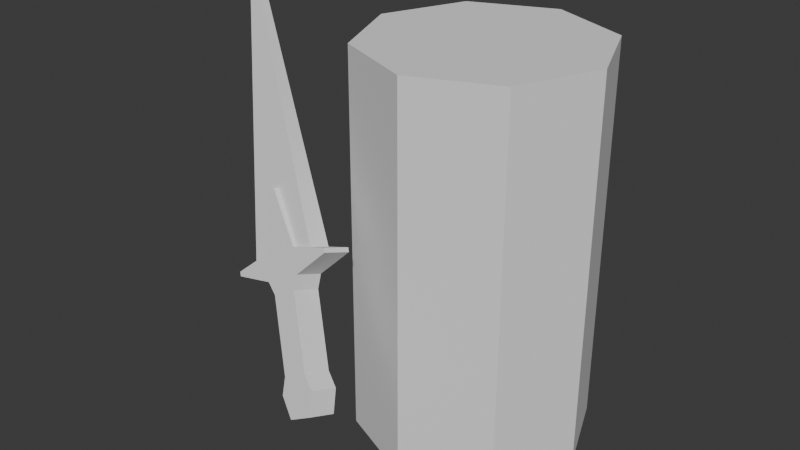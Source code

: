 # Source: goblin.blend  (saved by Blender 4.0.36; exported with 4.5.12 LTS)
import bpy
from mathutils import Matrix  # noqa: F401  (used for matrix-valued properties, if any)

bpy.ops.wm.read_factory_settings(use_empty=True)
scene = bpy.context.scene
scene.name = 'Scene'

# ---- collections
col_collection = bpy.data.collections.new('Collection'); scene.collection.children.link(col_collection)

# ---- world
world_world = bpy.data.worlds.new('World'); scene.world = world_world
world_world.use_nodes = True; world_world.node_tree.nodes.clear()
_N = world_world.node_tree.nodes; _L = world_world.node_tree.links
n0 = _N.new('ShaderNodeOutputWorld'); n0.name = 'World Output'; n0.location = (300, 300)
n1 = _N.new('ShaderNodeBackground'); n1.name = 'Background'; n1.location = (10, 300)
n1.inputs[0].default_value = (0.05088, 0.05088, 0.05088, 1.0)
_L.new(n1.outputs[0], n0.inputs[0])
n0.is_active_output = True
world_world.color = (0.05088, 0.05088, 0.05088)
world_world.use_sun_shadow = False
world_world.sun_shadow_jitter_overblur = 0.0

# ---- meshes
me_x = bpy.data.meshes.new('Окружность')
me_x.from_pydata([(5.575e-17, -1.311e-08, -0.3), (-0.2121, -9.273e-09, -0.2121), (-0.3, -3.016e-17, -5.575e-17), (-0.2121, 9.273e-09, 0.2121), (-5.575e-17, 1.311e-08, 0.3), (0.2121, 9.273e-09, 0.2121), (0.3, 3.016e-17, 5.575e-17), (0.2121, -9.273e-09, -0.2121), (0.0, 0.0, 0.0), (-4.478e-17, 1.0, -0.3), (-0.2121, 1.0, -0.2121), (-0.3, 1.0, -4.371e-08), (-0.2121, 1.0, 0.2121), (-1.563e-16, 1.0, 0.3), (0.2121, 1.0, 0.2121), (0.3, 1.0, -4.371e-08), (0.2121, 1.0, -0.2121), (-1.005e-16, 1.0, -4.371e-08), (-0.2158, 0.4718, 0.4051), (-0.205, 0.4493, 0.3386), (-0.08352, 0.2404, 0.5049), (-0.2167, 0.5065, 0.3932), (-0.07272, 0.2179, 0.4383), (-0.2059, 0.484, 0.3267), (-0.247, 0.5583, 0.3708), (-0.2362, 0.5358, 0.3042), (-0.09379, 0.2958, 0.4845), (-0.08299, 0.2732, 0.4179), (-0.3528, 0.6544, 0.3211), (-0.342, 0.6319, 0.2545), (-0.1274, 0.3203, 0.4707), (-0.1166, 0.2978, 0.4042), (-0.1409, 0.5832, 0.3796), (-0.1301, 0.5607, 0.313), (-0.1461, 0.5921, 0.3757), (-0.1353, 0.5696, 0.3092), (-0.1885, 0.5584, 0.3714), (-0.5968, 1.074, 0.1122), (-0.1802, 0.5411, 0.3203), (-0.5938, 1.068, 0.09362), (-0.2765, 0.4372, 0.407), (-0.2657, 0.4147, 0.3404), (-0.1401, 0.2081, 0.5066), (-0.3064, 0.4554, 0.396), (-0.1293, 0.1856, 0.44), (-0.2956, 0.4329, 0.3294), (-0.3367, 0.5072, 0.3735), (-0.3259, 0.4847, 0.307), (-0.1835, 0.2446, 0.4872), (-0.1727, 0.2221, 0.4207), (-0.3678, 0.6458, 0.3216), (-0.357, 0.6233, 0.255), (-0.1881, 0.2857, 0.4726), (-0.1773, 0.2632, 0.406), (-0.4115, 0.4289, 0.3879), (-0.4007, 0.4064, 0.3213), (-0.4167, 0.4378, 0.384), (-0.4059, 0.4153, 0.3175), (-0.3664, 0.457, 0.3769), (-0.6141, 1.064, 0.1128), (-0.3581, 0.4397, 0.3258), (-0.6111, 1.058, 0.09415)], [], [(1, 0, 7, 8), (8, 7, 6, 5), (2, 1, 8, 3), (3, 8, 5, 4), (10, 17, 16, 9), (17, 14, 15, 16), (11, 12, 17, 10), (12, 13, 14, 17), (3, 4, 13, 12), (1, 2, 11, 10), (6, 7, 16, 15), (4, 5, 14, 13), (2, 3, 12, 11), (0, 1, 10, 9), (7, 0, 9, 16), (5, 6, 15, 14), (47, 51, 29, 25), (19, 23, 21, 18), (42, 20, 26, 48), (21, 23, 33, 32), (61, 59, 37, 39), (22, 27, 26, 20), (20, 42, 44, 22), (27, 49, 53, 31), (27, 31, 30, 26), (51, 50, 28, 29), (19, 41, 45, 23), (24, 25, 29, 28), (31, 53, 41, 19), (31, 19, 18, 30), (32, 33, 35, 34), (24, 21, 32, 34), (23, 25, 35, 33), (25, 24, 34, 35), (28, 50, 46, 24), (22, 44, 49, 27), (45, 47, 25, 23), (24, 46, 43, 21), (48, 26, 30, 52), (52, 30, 18, 40), (38, 39, 37, 36), (58, 36, 37, 59), (36, 58, 60, 38), (38, 60, 61, 39), (41, 40, 43, 45), (43, 54, 55, 45), (44, 42, 48, 49), (49, 48, 52, 53), (46, 50, 51, 47), (53, 52, 40, 41), (54, 56, 57, 55), (46, 56, 54, 43), (45, 55, 57, 47), (47, 57, 56, 46), (60, 58, 59, 61), (40, 18, 21, 43)])
_uv = me_x.uv_layers.new(name='UVКарта')
_uv.uv.foreach_set('vector', [0.0, 0.0, 0.0, 0.0, 0.0, 0.0, 0.0, 0.0, 0.0, 0.0, 0.0, 0.0, 0.0, 0.0, 0.0, 0.0, 0.0, 0.0, 0.0, 0.0, 0.0, 0.0, 0.0, 0.0, 0.0, 0.0, 0.0, 0.0, 0.0, 0.0, 0.0, 0.0, 0.0, 0.0, 0.0, 0.0, 0.0, 0.0, 0.0, 0.0, 0.0, 0.0, 0.0, 0.0, 0.0, 0.0, 0.0, 0.0, 0.0, 0.0, 0.0, 0.0, 0.0, 0.0, 0.0, 0.0, 0.0, 0.0, 0.0, 0.0, 0.0, 0.0, 0.0, 0.0, 0.0, 0.0, 0.0, 0.0, 0.0, 0.0, 0.0, 0.0, 0.0, 0.0, 0.0, 0.0, 0.0, 0.0, 0.0, 0.0, 0.0, 0.0, 0.0, 0.0, 0.0, 0.0, 0.0, 0.0, 0.0, 0.0, 0.0, 0.0, 0.0, 0.0, 0.0, 0.0, 0.0, 0.0, 0.0, 0.0, 0.0, 0.0, 0.0, 0.0, 0.0, 0.0, 0.0, 0.0, 0.0, 0.0, 0.0, 0.0, 0.0, 0.0, 0.0, 0.0, 0.0, 0.0, 0.0, 0.0, 0.0, 0.0, 0.0, 0.0, 0.0, 0.0, 0.0, 0.0, 0.625, 0.5, 0.625, 0.5, 0.625, 0.5, 0.625, 0.5, 0.6, 0.5, 0.625, 0.5, 0.625, 0.75, 0.6, 0.75, 0.375, 0.75, 0.375, 0.75, 0.4184, 0.75, 0.4184, 0.75, 0.625, 0.75, 0.625, 0.5, 0.625, 0.5, 0.625, 0.75, 0.625, 0.5, 0.625, 0.75, 0.625, 0.75, 0.625, 0.5, 0.375, 0.5, 0.4184, 0.5, 0.4184, 0.75, 0.375, 0.75, 0.375, 0.75, 0.375, 0.75, 0.375, 0.5, 0.375, 0.5, 0.4184, 0.5, 0.4184, 0.5, 0.4494, 0.5, 0.4494, 0.5, 0.4184, 0.5, 0.4494, 0.5, 0.4494, 0.75, 0.4184, 0.75, 0.625, 0.5, 0.625, 0.75, 0.625, 0.75, 0.625, 0.5, 0.6, 0.5, 0.6, 0.5, 0.625, 0.5, 0.625, 0.5, 0.625, 0.75, 0.625, 0.5, 0.625, 0.5, 0.625, 0.75, 0.4494, 0.5, 0.4494, 0.5, 0.6, 0.5, 0.6, 0.5, 0.4494, 0.5, 0.6, 0.5, 0.6, 0.75, 0.4494, 0.75, 0.625, 0.75, 0.625, 0.5, 0.625, 0.5, 0.625, 0.75, 0.625, 0.75, 0.625, 0.75, 0.625, 0.75, 0.625, 0.75, 0.625, 0.5, 0.625, 0.5, 0.625, 0.5, 0.625, 0.5, 0.625, 0.5, 0.625, 0.75, 0.625, 0.75, 0.625, 0.5, 0.625, 0.75, 0.625, 0.75, 0.625, 0.75, 0.625, 0.75, 0.375, 0.5, 0.375, 0.5, 0.4184, 0.5, 0.4184, 0.5, 0.625, 0.5, 0.625, 0.5, 0.625, 0.5, 0.625, 0.5, 0.625, 0.75, 0.625, 0.75, 0.625, 0.75, 0.625, 0.75, 0.4184, 0.75, 0.4184, 0.75, 0.4494, 0.75, 0.4494, 0.75, 0.4494, 0.75, 0.4494, 0.75, 0.6, 0.75, 0.6, 0.75, 0.375, 0.5, 0.625, 0.5, 0.625, 0.75, 0.375, 0.75, 0.375, 0.75, 0.375, 0.75, 0.625, 0.75, 0.625, 0.75, 0.375, 0.75, 0.375, 0.75, 0.375, 0.5, 0.375, 0.5, 0.375, 0.5, 0.375, 0.5, 0.625, 0.5, 0.625, 0.5, 0.6, 0.5, 0.6, 0.75, 0.625, 0.75, 0.625, 0.5, 0.625, 0.75, 0.625, 0.75, 0.625, 0.5, 0.625, 0.5, 0.375, 0.5, 0.375, 0.75, 0.4184, 0.75, 0.4184, 0.5, 0.4184, 0.5, 0.4184, 0.75, 0.4494, 0.75, 0.4494, 0.5, 0.625, 0.75, 0.625, 0.75, 0.625, 0.5, 0.625, 0.5, 0.4494, 0.5, 0.4494, 0.75, 0.6, 0.75, 0.6, 0.5, 0.625, 0.75, 0.625, 0.75, 0.625, 0.5, 0.625, 0.5, 0.625, 0.75, 0.625, 0.75, 0.625, 0.75, 0.625, 0.75, 0.625, 0.5, 0.625, 0.5, 0.625, 0.5, 0.625, 0.5, 0.625, 0.5, 0.625, 0.5, 0.625, 0.75, 0.625, 0.75, 0.375, 0.5, 0.375, 0.75, 0.625, 0.75, 0.625, 0.5, 0.6, 0.75, 0.6, 0.75, 0.625, 0.75, 0.625, 0.75])
me_x.update()

# ---- objects
ob_x = bpy.data.objects.new('Окружность', me_x)

# ---- transforms, parenting, visibility, modifiers, constraints
ob_x.location = (0.0, 0.0, 0.0)
ob_x.rotation_euler = (1.571, 2.216e-16, 2.086e-16)

# ---- collection membership
col_collection.objects.link(ob_x)

# ---- scene / render settings (as saved in the file)
scene.frame_start = 1; scene.frame_end = 60; scene.frame_set(1)
scene.render.engine = 'BLENDER_EEVEE_NEXT'
scene.render.fps = 60
scene.cycles.sampling_pattern = 'TABULATED_SOBOL'
bpy.context.view_layer.update()

# ---- added for rendering (the .blend has no active camera and no usable light): camera, sun
cam_auto = bpy.data.cameras.new('AutoCamera')
cam_auto.lens = 50.0
cam_auto.sensor_width = 36.0
cam_auto.clip_end = 1000.0
ob_auto_camera = bpy.data.objects.new('AutoCamera', cam_auto)
scene.collection.objects.link(ob_auto_camera)
ob_auto_camera.location = (1.34608, -1.90705, 1.73942)
ob_auto_camera.rotation_euler = (1.09748, -7.21219e-08, 0.694738)
scene.camera = ob_auto_camera
light_auto_sun = bpy.data.lights.new('AutoSun', 'SUN')
light_auto_sun.energy = 3.0
light_auto_sun.angle = 0.0523599
ob_auto_sun = bpy.data.objects.new('AutoSun', light_auto_sun)
scene.collection.objects.link(ob_auto_sun)
ob_auto_sun.rotation_euler = (0.872665, 0.174533, 0.523599)
bpy.context.view_layer.update()
